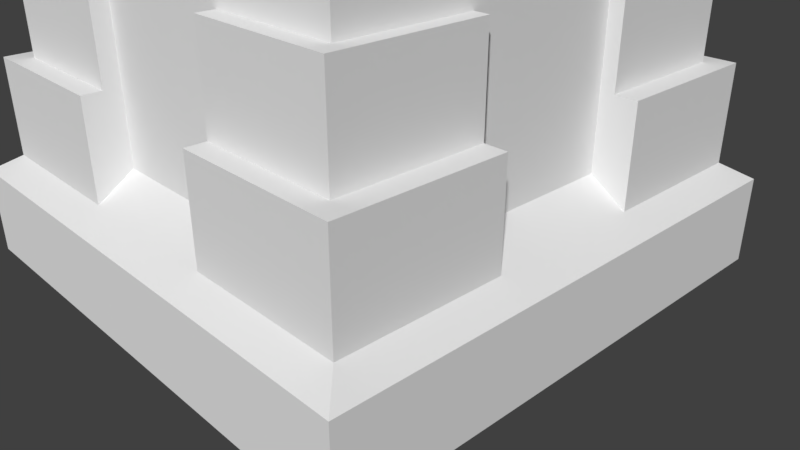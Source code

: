 # Source: tower1.blend  (saved by Blender 2.79.0; exported with 4.5.12 LTS)
import bpy
from mathutils import Matrix  # noqa: F401  (used for matrix-valued properties, if any)

bpy.ops.wm.read_factory_settings(use_empty=True)
scene = bpy.context.scene
scene.name = 'Scene'

# ---- collections
col_collection_1 = bpy.data.collections.new('Collection 1'); scene.collection.children.link(col_collection_1)

# ---- materials (node trees are filled in below, after node groups)
mat_material_001 = bpy.data.materials.new('Material.001')
mat_material_001.alpha_threshold = 0.0
mat_material_001.use_transparent_shadow = False
mat_material_001.roughness = 0.5

# ---- material node trees

# ---- world
world_world = bpy.data.worlds.new('World'); scene.world = world_world
world_world.color = (0.05088, 0.05088, 0.05088)
world_world.use_sun_shadow = False
world_world.sun_shadow_jitter_overblur = 0.0
world_world.cycles.sampling_method = 'MANUAL'

# ---- cameras
cam_camera = bpy.data.cameras.new('Camera')
cam_camera.clip_end = 100.0
cam_camera.lens = 35.0
cam_camera.sensor_width = 32.0
cam_camera.sensor_height = 18.0
cam_camera.ortho_scale = 7.314
cam_camera.dof.focus_distance = 0.0
cam_camera.dof.aperture_fstop = 128.0

# ---- meshes
me_plane_001 = bpy.data.meshes.new('Plane.001')
me_plane_001.from_pydata([(-1.0, -1.0, 0.0), (1.0, -1.0, 0.0), (-1.0, 1.0, 0.0), (1.0, 1.0, 0.0), (-1.0, -1.0, 0.3328), (1.0, -1.0, 0.3328), (-1.0, 1.0, 0.3328), (1.0, 1.0, 0.3328), (-0.7643, -0.7643, 0.4857), (0.7643, -0.7643, 0.4857), (-0.7643, 0.7643, 0.4857), (0.7643, 0.7643, 0.4857), (-0.7643, -0.7643, 0.4857), (0.7643, -0.7643, 0.4857), (-0.7643, 0.7643, 0.4857), (0.7643, 0.7643, 0.4857), (-0.7643, -0.7643, 2.546), (0.7643, -0.7643, 2.546), (-0.7643, 0.7643, 2.546), (0.7643, 0.7643, 2.546), (-1.095, -1.095, 2.869), (1.095, -1.095, 2.869), (-1.095, 1.095, 2.869), (1.095, 1.095, 2.869), (-1.095, -1.095, 3.153), (1.095, -1.095, 3.153), (-1.095, 1.095, 3.153), (1.095, 1.095, 3.153), (-0.8209, -0.8209, 3.153), (-0.8209, -0.5473, 3.153), (-0.8209, -0.2736, 3.153), (-0.8209, 2.98e-08, 3.153), (-0.8209, 0.2736, 3.153), (-0.8209, 0.5473, 3.153), (-0.8209, 0.8209, 3.153), (-0.5473, -0.8209, 3.153), (-0.5473, 0.8209, 3.153), (-0.2736, -0.8209, 3.153), (-0.2736, 0.8209, 3.153), (2.235e-08, -0.8209, 3.153), (-2.235e-08, 0.8209, 3.153), (0.2736, -0.8209, 3.153), (0.2736, 0.8209, 3.153), (0.5473, -0.8209, 3.153), (0.5473, 0.8209, 3.153), (0.8209, -0.8209, 3.153), (0.8209, -0.5473, 3.153), (0.8209, -0.2736, 3.153), (0.8209, 2.98e-08, 3.153), (0.8209, 0.2736, 3.153), (0.8209, 0.5473, 3.153), (0.8209, 0.8209, 3.153), (-1.095, -1.095, 3.436), (1.095, -1.095, 3.436), (1.095, 1.095, 3.436), (-1.095, 1.095, 3.436), (-1.095, 0.5473, 3.436), (-1.095, 0.2736, 3.436), (-1.095, -0.2736, 3.436), (-1.095, -0.5473, 3.436), (-0.5473, -1.095, 3.436), (-0.2736, -1.095, 3.436), (0.2736, -1.095, 3.436), (0.5473, -1.095, 3.436), (1.095, -0.5473, 3.436), (1.095, -0.2736, 3.436), (1.095, 0.2736, 3.436), (1.095, 0.5473, 3.436), (0.5473, 1.095, 3.436), (0.2736, 1.095, 3.436), (-0.2736, 1.095, 3.436), (-0.5473, 1.095, 3.436), (-0.8209, 0.8209, 3.436), (-0.8209, -0.8209, 3.436), (-0.8209, -0.5473, 3.436), (-0.8209, -0.2736, 3.436), (-0.8209, 0.2736, 3.436), (-0.8209, 0.5473, 3.436), (-0.5473, 0.8209, 3.436), (-0.5473, -0.8209, 3.436), (-0.2736, 0.8209, 3.436), (-0.2736, -0.8209, 3.436), (0.2736, 0.8209, 3.436), (0.2736, -0.8209, 3.436), (0.5473, 0.8209, 3.436), (0.5473, -0.8209, 3.436), (0.8209, 0.8209, 3.436), (0.8209, -0.8209, 3.436), (0.8209, -0.5473, 3.436), (0.8209, -0.2736, 3.436), (0.8209, 0.2736, 3.436), (0.8209, 0.5473, 3.436), (-1.095, -0.8209, 3.723), (-1.095, -1.095, 3.723), (0.8209, -1.095, 3.723), (1.095, -1.095, 3.723), (1.095, 0.8209, 3.723), (1.095, 1.095, 3.723), (-0.8209, 1.095, 3.723), (-1.095, 1.095, 3.723), (-1.095, 0.8209, 3.723), (-1.095, 0.5473, 3.723), (-1.095, 0.2736, 3.723), (-1.095, -2.98e-08, 3.723), (-1.095, -0.2736, 3.723), (-1.095, -0.5473, 3.723), (-0.8209, -1.095, 3.723), (-0.5473, -1.095, 3.723), (-0.2736, -1.095, 3.723), (2.98e-08, -1.095, 3.723), (0.2736, -1.095, 3.723), (0.5473, -1.095, 3.723), (1.095, -0.8209, 3.723), (1.095, -0.5473, 3.723), (1.095, -0.2736, 3.723), (1.095, 2.98e-08, 3.723), (1.095, 0.2736, 3.723), (1.095, 0.5473, 3.723), (0.8209, 1.095, 3.723), (0.5473, 1.095, 3.723), (0.2736, 1.095, 3.723), (-2.98e-08, 1.095, 3.723), (-0.2736, 1.095, 3.723), (-0.5473, 1.095, 3.723), (-0.8209, 0.8209, 3.723), (-0.8209, -0.8209, 3.723), (-0.8209, -0.5473, 3.723), (-0.8209, -0.2736, 3.723), (-0.8209, 2.98e-08, 3.723), (-0.8209, 0.2736, 3.723), (-0.8209, 0.5473, 3.723), (-0.5473, 0.8209, 3.723), (-0.5473, -0.8209, 3.723), (-0.2736, 0.8209, 3.723), (-0.2736, -0.8209, 3.723), (-2.235e-08, 0.8209, 3.723), (2.235e-08, -0.8209, 3.723), (0.2736, 0.8209, 3.723), (0.2736, -0.8209, 3.723), (0.5473, 0.8209, 3.723), (0.5473, -0.8209, 3.723), (0.8209, 0.8209, 3.723), (0.8209, -0.8209, 3.723), (0.8209, -0.5473, 3.723), (0.8209, -0.2736, 3.723), (0.8209, 2.98e-08, 3.723), (0.8209, 0.2736, 3.723), (0.8209, 0.5473, 3.723), (0.7643, 0.7643, 1.81), (0.7643, -0.7643, 1.81), (-0.7643, -0.7643, 1.81), (-0.7643, 0.7643, 1.81)], [], [(0, 2, 3, 1), (6, 4, 8, 10), (1, 3, 7, 5), (2, 0, 4, 6), (3, 2, 6, 7), (0, 1, 5, 4), (11, 10, 14, 15), (7, 6, 10, 11), (4, 5, 9, 8), (5, 7, 11, 9), (149, 148, 19, 17), (8, 9, 13, 12), (9, 11, 15, 13), (10, 8, 12, 14), (19, 18, 22, 23), (151, 150, 16, 18), (148, 151, 18, 19), (150, 149, 17, 16), (16, 17, 21, 20), (17, 19, 23, 21), (18, 16, 20, 22), (28, 35, 37, 39, 41, 43, 45, 46, 47, 48, 49, 50, 51, 44, 42, 40, 38, 36, 34, 33, 32, 31, 30, 29), (21, 23, 27, 54, 97, 96, 117, 67, 66, 116, 115, 114, 65, 64, 113, 112, 95, 53, 25), (72, 124, 130, 77, 76, 129, 128, 127, 75, 74, 126, 125, 73, 28, 29, 30, 31, 32, 33, 34), (78, 71, 123, 131), (78, 80, 70, 71), (82, 84, 68, 69), (81, 134, 136, 138, 83, 85, 140, 142, 87, 45, 43, 41, 39, 37, 35, 28, 73, 125, 132, 79), (59, 74, 75, 58), (56, 77, 130, 101), (57, 76, 77, 56), (76, 57, 102, 129), (60, 61, 81, 79), (62, 63, 85, 83), (58, 75, 127, 104), (74, 59, 105, 126), (88, 64, 65, 89), (20, 21, 25, 53, 95, 94, 111, 63, 62, 110, 109, 108, 61, 60, 107, 106, 93, 52, 24), (90, 66, 67, 91), (78, 131, 124, 72, 34, 36, 38, 40, 42, 44, 51, 86, 141, 139, 84, 82, 137, 135, 133, 80), (104, 127, 128, 129, 102, 103), (98, 99, 100, 101, 130, 124, 131, 123), (133, 135, 137, 120, 121, 122), (108, 109, 110, 138, 136, 134), (93, 106, 107, 132, 125, 126, 105, 92), (111, 94, 95, 112, 113, 143, 142, 140), (13, 15, 148, 149), (15, 14, 151, 148), (14, 12, 150, 151), (12, 13, 149, 150), (96, 97, 118, 119, 139, 141, 147, 117), (60, 79, 132, 107), (70, 80, 133, 122), (81, 61, 108, 134), (23, 22, 26, 55, 99, 98, 123, 71, 70, 122, 121, 120, 69, 68, 119, 118, 97, 54, 27), (91, 147, 141, 86, 51, 50, 49, 48, 47, 46, 45, 87, 142, 143, 88, 89, 144, 145, 146, 90), (82, 69, 120, 137), (62, 83, 138, 110), (68, 84, 139, 119), (85, 63, 111, 140), (64, 88, 143, 113), (22, 20, 24, 52, 93, 92, 105, 59, 58, 104, 103, 102, 57, 56, 101, 100, 99, 55, 26), (89, 65, 114, 144), (66, 90, 146, 116), (91, 67, 117, 147), (144, 114, 115, 116, 146, 145)])
_uv = me_plane_001.uv_layers.new(name='UVMap')
_uv.uv.foreach_set('vector', [0.0, 0.0, 0.0, 0.0, 0.0, 0.0, 0.0, 0.0, 0.8321, 0.8542, 0.145, 0.8284, 0.2528, 0.7293, 0.7328, 0.7463, 9.976e-05, 9.976e-05, 0.9958, 9.994e-05, 0.855, 0.1672, 0.1679, 0.1414, 0.9999, 0.9955, 0.00416, 0.9955, 0.145, 0.8284, 0.8321, 0.8542, 0.9958, 9.994e-05, 0.9999, 0.9955, 0.8321, 0.8542, 0.855, 0.1672, 0.00416, 0.9955, 9.976e-05, 9.976e-05, 0.1679, 0.1414, 0.145, 0.8284, 0.0, 0.0, 0.0, 0.0, 0.0, 0.0, 0.0, 0.0, 0.855, 0.1672, 0.8321, 0.8542, 0.7328, 0.7463, 0.7472, 0.2663, 0.145, 0.8284, 0.1679, 0.1414, 0.2672, 0.2493, 0.2528, 0.7293, 0.1679, 0.1414, 0.855, 0.1672, 0.7472, 0.2663, 0.2672, 0.2493, 0.0, 0.0, 0.0, 0.0, 0.0, 0.0, 0.0, 0.0, 0.0, 0.0, 0.0, 0.0, 0.0, 0.0, 0.0, 0.0, 0.0, 0.0, 0.0, 0.0, 0.0, 0.0, 0.0, 0.0, 0.0, 0.0, 0.0, 0.0, 0.0, 0.0, 0.0, 0.0, 0.0, 0.0, 0.0, 0.0, 0.0, 0.0, 0.0, 0.0, 0.0, 0.0, 0.0, 0.0, 0.0, 0.0, 0.0, 0.0, 0.0, 0.0, 0.0, 0.0, 0.0, 0.0, 0.0, 0.0, 0.0, 0.0, 0.0, 0.0, 0.0, 0.0, 0.0, 0.0, 0.0, 0.0, 0.0, 0.0, 0.0, 0.0, 0.0, 0.0, 0.0, 0.0, 0.0, 0.0, 0.0, 0.0, 0.0, 0.0, 0.0, 0.0, 0.0, 0.0, 0.0, 0.0, 0.0, 0.0, 0.0, 0.0, 0.0, 0.0, 0.0, 0.0, 0.0, 0.0, 0.0, 0.0, 0.0, 0.0, 0.0, 0.0, 0.0, 0.0, 0.0, 0.0, 0.0, 0.0, 0.0, 0.0, 0.0, 0.0, 0.0, 0.0, 0.0, 0.0, 0.0, 0.0, 0.0, 0.0, 0.0, 0.0, 0.0, 0.0, 0.0, 0.0, 0.0, 0.0, 0.0, 0.0, 0.0, 0.0, 0.0, 0.0, 0.0, 0.0, 0.0, 0.0, 0.0, 0.0, 0.0, 0.0, 0.0, 0.0, 0.0, 0.0, 0.0, 0.0, 0.0, 0.0, 0.0, 0.0, 0.0, 0.0, 0.0, 0.0, 0.0, 0.0, 0.0, 0.0, 0.0, 0.0, 0.0, 0.0, 0.0, 0.0, 0.0, 0.0, 0.0, 0.0, 0.0, 0.0, 0.0, 0.0, 0.0, 0.0, 0.0, 0.0, 0.0, 0.0, 0.0, 0.0, 0.0, 0.0, 0.0, 0.0, 0.0, 0.0, 0.0, 0.0, 0.0, 0.0, 0.0, 0.0, 0.0, 0.0, 0.0, 0.0, 0.0, 0.0, 0.0, 0.0, 0.0, 0.0, 0.0, 0.0, 0.0, 0.0, 0.0, 0.0, 0.0, 0.0, 0.0, 0.0, 0.0, 0.0, 0.0, 0.0, 0.0, 0.0, 0.0, 0.0, 0.0, 0.0, 0.0, 0.0, 0.0, 0.0, 0.0, 0.0, 0.0, 0.0, 0.0, 0.0, 0.0, 0.0, 0.0, 0.0, 0.0, 0.0, 0.0, 0.0, 0.0, 0.0, 0.0, 0.0, 0.0, 0.0, 0.0, 0.0, 0.0, 0.0, 0.0, 0.0, 0.0, 0.0, 0.0, 0.0, 0.0, 0.0, 0.0, 0.0, 0.0, 0.0, 0.0, 0.0, 0.0, 0.0, 0.0, 0.0, 0.0, 0.0, 0.0, 0.0, 0.0, 0.0, 0.0, 0.0, 0.0, 0.0, 0.0, 0.0, 0.0, 0.0, 0.0, 0.0, 0.0, 0.0, 0.0, 0.0, 0.0, 0.0, 0.0, 0.0, 0.0, 0.0, 0.0, 0.0, 0.0, 0.0, 0.0, 0.0, 0.0, 0.0, 0.0, 0.0, 0.0, 0.0, 0.0, 0.0, 0.0, 0.0, 0.0, 0.0, 0.0, 0.0, 0.0, 0.0, 0.0, 0.0, 0.0, 0.0, 0.0, 0.0, 0.0, 0.0, 0.0, 0.0, 0.0, 0.0, 0.0, 0.0, 0.0, 0.0, 0.0, 0.0, 0.0, 0.0, 0.0, 0.0, 0.0, 0.0, 0.0, 0.0, 0.0, 0.0, 0.0, 0.0, 0.0, 0.0, 0.0, 0.0, 0.0, 0.0, 0.0, 0.0, 0.0, 0.0, 0.0, 0.0, 0.0, 0.0, 0.0, 0.0, 0.0, 0.0, 0.0, 0.0, 0.0, 0.0, 0.0, 0.0, 0.0, 0.0, 0.0, 0.0, 0.0, 0.0, 0.0, 0.0, 0.0, 0.0, 0.0, 0.0, 0.0, 0.0, 0.0, 0.0, 0.0, 0.0, 0.0, 0.0, 0.0, 0.0, 0.0, 0.0, 0.0, 0.0, 0.0, 0.0, 0.0, 0.0, 0.0, 0.0, 0.0, 0.0, 0.0, 0.0, 0.0, 0.0, 0.0, 0.0, 0.0, 0.0, 0.0, 0.0, 0.0, 0.0, 0.0, 0.0, 0.0, 0.0, 0.0, 0.0, 0.0, 0.0, 0.0, 0.0, 0.0, 0.0, 0.0, 0.0, 0.0, 0.0, 0.0, 0.0, 0.0, 0.0, 0.0, 0.0, 0.0, 0.0, 0.0, 0.0, 0.0, 0.0, 0.0, 0.0, 0.0, 0.0, 0.0, 0.0, 0.0, 0.0, 0.0, 0.0, 0.0, 0.0, 0.0, 0.0, 0.0, 0.0, 0.0, 0.0, 0.0, 0.0, 0.0, 0.0, 0.0, 0.0, 0.0, 0.0, 0.0, 0.0, 0.0, 0.0, 0.0, 0.0, 0.0, 0.0, 0.0, 0.0, 0.0, 0.0, 0.0, 0.0, 0.0, 0.0, 0.0, 0.0, 0.0, 0.0, 0.0, 0.0, 0.0, 0.0, 0.0, 0.0, 0.0, 0.0, 0.0, 0.0, 0.0, 0.0, 0.0, 0.0, 0.0, 0.0, 0.0, 0.0, 0.0, 0.0, 0.0, 0.0, 0.0, 0.0, 0.0, 0.0, 0.0, 0.0, 0.0, 0.0, 0.0, 0.0, 0.0, 0.0, 0.0, 0.0, 0.0, 0.0, 0.0, 0.0, 0.0, 0.0, 0.0, 0.0, 0.0, 0.0, 0.0, 0.0, 0.0, 0.0, 0.0, 0.0, 0.0, 0.0, 0.0, 0.0, 0.0, 0.0, 0.0, 0.0, 0.0, 0.0, 0.0, 0.0, 0.0, 0.0, 0.0, 0.0, 0.0, 0.0, 0.0, 0.0, 0.0, 0.0, 0.0, 0.0, 0.0, 0.0, 0.0, 0.0, 0.0, 0.0, 0.0, 0.0, 0.0, 0.0, 0.0, 0.0, 0.0, 0.0, 0.0, 0.0, 0.0, 0.0, 0.0, 0.0, 0.0, 0.0, 0.0, 0.0, 0.0, 0.0, 0.0, 0.0, 0.0, 0.0, 0.0, 0.0, 0.0, 0.0, 0.0, 0.0, 0.0, 0.0, 0.0, 0.0, 0.0, 0.0, 0.0, 0.0, 0.0, 0.0, 0.0, 0.0, 0.0, 0.0, 0.0, 0.0, 0.0, 0.0, 0.0, 0.0, 0.0, 0.0, 0.0, 0.0, 0.0, 0.0, 0.0, 0.0, 0.0, 0.0, 0.0, 0.0, 0.0, 0.0, 0.0, 0.0, 0.0, 0.0, 0.0, 0.0, 0.0, 0.0, 0.0, 0.0, 0.0, 0.0, 0.0, 0.0, 0.0, 0.0, 0.0, 0.0, 0.0, 0.0, 0.0, 0.0, 0.0, 0.0, 0.0, 0.0, 0.0, 0.0, 0.0, 0.0, 0.0, 0.0, 0.0, 0.0, 0.0, 0.0, 0.0, 0.0, 0.0, 0.0, 0.0, 0.0, 0.0, 0.0, 0.0, 0.0, 0.0, 0.0, 0.0, 0.0, 0.0, 0.0, 0.0, 0.0, 0.0, 0.0, 0.0, 0.0, 0.0, 0.0, 0.0, 0.0, 0.0, 0.0, 0.0, 0.0, 0.0, 0.0, 0.0, 0.0, 0.0, 0.0, 0.0, 0.0, 0.0, 0.0, 0.0, 0.0, 0.0, 0.0, 0.0, 0.0, 0.0, 0.0, 0.0, 0.0, 0.0, 0.0, 0.0, 0.0, 0.0, 0.0, 0.0, 0.0, 0.0, 0.0, 0.0, 0.0, 0.0, 0.0, 0.0, 0.0, 0.0, 0.0, 0.0, 0.0, 0.0, 0.0, 0.0, 0.0, 0.0, 0.0, 0.0, 0.0, 0.0, 0.0, 0.0, 0.0, 0.0, 0.0, 0.0, 0.0, 0.0, 0.0, 0.0, 0.0, 0.0, 0.0, 0.0, 0.0, 0.0, 0.0, 0.0, 0.0, 0.0, 0.0, 0.0, 0.0, 0.0, 0.0, 0.0, 0.0, 0.0, 0.0, 0.0, 0.0])
me_plane_001.materials.append(mat_material_001)
me_plane_001.use_remesh_preserve_volume = False
me_plane_001.use_remesh_preserve_attributes = False
me_plane_001.use_mirror_vertex_groups = False
me_plane_001.update()
me_cube_002 = bpy.data.meshes.new('Cube.002')
me_cube_002.from_pydata([(-1.0, -1.0, -1.0), (-1.0, -1.0, 1.0), (-1.0, 1.0, -1.0), (-1.0, 1.0, 1.0), (1.0, -1.0, -1.0), (1.0, -1.0, 1.0), (1.0, 1.0, -1.0), (1.0, 1.0, 1.0), (-1.0, -0.6329, -1.0), (-1.0, -0.6329, 1.0), (1.0, -0.6329, -1.0), (1.0, -0.6329, 1.0), (-1.0, -1.0, 0.0), (-1.0, 1.0, 0.0), (1.0, 1.0, 0.0), (1.0, -1.0, 0.0), (1.0, -0.6329, 0.0), (-1.0, -0.6329, 0.0), (-1.0, 0.7532, 1.0), (1.0, 0.7532, -1.0), (-1.0, 0.7532, -1.0), (1.0, 0.7532, 1.0), (1.0, 0.7532, 0.0), (-1.0, 0.7532, 0.0), (0.7206, 1.0, -1.0), (0.7206, 1.0, 1.0), (0.7206, -1.0, -1.0), (0.7206, -1.0, 1.0), (0.7206, -0.6329, 1.0), (0.7206, -0.6329, -1.0), (0.7206, -1.0, 0.0), (0.7206, 1.0, 0.0), (0.7206, 0.7532, -1.0), (0.7206, 0.7532, 1.0), (-0.6241, 1.0, -1.0), (-0.6241, -1.0, 1.0), (-0.6241, -0.6329, -1.0), (-0.6241, -1.0, 0.0), (-0.6241, 0.7532, -1.0), (-0.6241, 1.0, 1.0), (-0.6241, -1.0, -1.0), (-0.6241, -0.6329, 1.0), (-0.6241, 1.0, 0.0), (-0.6241, 0.7532, 1.0), (-1.0, -0.6329, 2.136), (-1.0, 0.7532, 2.136), (-0.6241, -0.6329, 2.136), (0.7206, -0.6329, 2.136), (-0.6241, 0.7532, 2.136), (0.7206, 0.7532, 2.136), (0.7206, -1.0, 2.136), (-0.6241, -1.0, 2.136)], [], [(23, 18, 3, 13), (31, 25, 7, 14), (16, 11, 5, 15), (37, 35, 1, 12), (29, 10, 4, 26), (41, 9, 1, 35), (43, 18, 45, 48), (32, 19, 10, 29), (22, 21, 11, 16), (12, 1, 9, 17), (0, 12, 17, 8), (19, 22, 16, 10), (40, 37, 12, 0), (10, 16, 15, 4), (24, 31, 14, 6), (20, 23, 13, 2), (8, 17, 23, 20), (6, 14, 22, 19), (14, 7, 21, 22), (24, 6, 19, 32), (39, 3, 18, 43), (17, 9, 18, 23), (7, 25, 33, 21), (34, 24, 32, 38), (34, 42, 31, 24), (4, 15, 30, 26), (38, 32, 29, 36), (21, 33, 28, 11), (11, 28, 27, 5), (36, 29, 26, 40), (15, 5, 27, 30), (42, 39, 25, 31), (13, 3, 39, 42), (8, 36, 40, 0), (20, 38, 36, 8), (2, 13, 42, 34), (2, 34, 38, 20), (25, 39, 43, 33), (26, 30, 37, 40), (33, 43, 48, 49), (28, 33, 49, 47), (30, 27, 35, 37), (48, 45, 44, 46), (49, 48, 46, 47), (47, 46, 51, 50), (41, 35, 51, 46), (9, 41, 46, 44), (27, 28, 47, 50), (35, 27, 50, 51), (18, 9, 44, 45)])
me_cube_002.use_remesh_preserve_volume = False
me_cube_002.use_remesh_preserve_attributes = False
me_cube_002.use_mirror_vertex_groups = False
me_cube_002.update()

# ---- objects
ob_plane = bpy.data.objects.new('Plane', me_plane_001)
ob_cube = bpy.data.objects.new('Cube', me_cube_002)
ob_camera = bpy.data.objects.new('Camera', cam_camera)

# ---- transforms, parenting, visibility, modifiers, constraints
ob_plane.location = (0.0, 0.0, 0.0)
ob_plane.scale = (3.323, 3.323, 3.323)
ob_plane.lineart.crease_threshold = 0.0
ob_cube.parent = ob_plane
ob_cube.matrix_parent_inverse = Matrix(((0.3009, 0.0, 0.0, 0.0), (0.0, 0.3009, 0.0, 0.0), (0.0, 0.0, 0.3009, 0.0), (0.0, 0.0, 0.0, 1.0)))
ob_cube.location = (2.0, 2.0, 1.547)
ob_cube.lineart.crease_threshold = 0.0
_m = ob_cube.modifiers.new('Mirror', 'MIRROR')
_m.use_axis = (True, True, False)
_m.mirror_object = ob_plane
ob_camera.location = (7.481, -6.508, 5.344)
ob_camera.rotation_euler = (1.109, 0.0, 0.8149)
ob_camera.lock_rotations_4d = False
ob_camera.empty_display_type = 'ARROWS'
ob_camera.color = (0.0, 0.0, 0.0, 0.0)
ob_camera.display_type = 'WIRE'
ob_camera.lineart.crease_threshold = 0.0

# ---- collection membership
col_collection_1.objects.link(ob_plane)
col_collection_1.objects.link(ob_cube)
col_collection_1.objects.link(ob_camera)

# ---- scene / render settings (as saved in the file)
scene.camera = ob_camera
scene.frame_start = 1; scene.frame_end = 250; scene.frame_set(0)
scene.render.engine = 'BLENDER_EEVEE_NEXT'
scene.render.resolution_percentage = 50
scene.render.dither_intensity = 0.0
scene.cycles.use_denoising = False
scene.cycles.samples = 128
scene.cycles.sampling_pattern = 'TABULATED_SOBOL'
scene.cycles.use_adaptive_sampling = False
scene.cycles.use_light_tree = False
scene.cycles.blur_glossy = 0.0
scene.cycles.sample_clamp_indirect = 0.0
scene.view_settings.view_transform = 'Standard'
bpy.context.view_layer.update()

# ---- added for rendering (the .blend has no usable light): sun
light_auto_sun = bpy.data.lights.new('AutoSun', 'SUN')
light_auto_sun.energy = 3.0
light_auto_sun.angle = 0.0523599
ob_auto_sun = bpy.data.objects.new('AutoSun', light_auto_sun)
scene.collection.objects.link(ob_auto_sun)
ob_auto_sun.rotation_euler = (0.872665, 0.174533, 0.523599)
bpy.context.view_layer.update()
